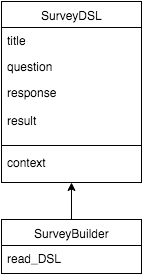

The diagram above was exported from draw.io. Its source (the exported page's mxGraphModel, read from the mxfile embedded in the PNG):
<mxGraphModel dx="1034" dy="458" grid="1" gridSize="10" guides="1" tooltips="1" connect="1" arrows="1" fold="1" page="1" pageScale="1" pageWidth="826" pageHeight="1169" background="#ffffff" math="0" shadow="0">
  <root>
    <mxCell id="0" />
    <mxCell id="1" parent="0" />
    <mxCell id="15" style="edgeStyle=orthogonalEdgeStyle;rounded=0;html=1;exitX=0.5;exitY=0;jettySize=auto;orthogonalLoop=1;entryX=0.5;entryY=1;" edge="1" parent="1" source="4" target="9">
      <mxGeometry relative="1" as="geometry">
        <mxPoint x="200" y="240" as="targetPoint" />
        <Array as="points" />
      </mxGeometry>
    </mxCell>
    <mxCell id="4" value="SurveyBuilder" style="swimlane;html=1;fontStyle=0;childLayout=stackLayout;horizontal=1;startSize=26;fillColor=none;horizontalStack=0;resizeParent=1;resizeLast=0;collapsible=1;marginBottom=0;swimlaneFillColor=#ffffff;" vertex="1" parent="1">
      <mxGeometry x="130" y="267" width="140" height="54" as="geometry" />
    </mxCell>
    <mxCell id="5" value="read_DSL" style="text;html=1;strokeColor=none;fillColor=none;align=left;verticalAlign=top;spacingLeft=4;spacingRight=4;whiteSpace=wrap;overflow=hidden;rotatable=0;points=[[0,0.5],[1,0.5]];portConstraint=eastwest;" vertex="1" parent="4">
      <mxGeometry y="26" width="140" height="26" as="geometry" />
    </mxCell>
    <mxCell id="9" value="SurveyDSL" style="swimlane;html=1;fontStyle=0;childLayout=stackLayout;horizontal=1;startSize=26;fillColor=none;horizontalStack=0;resizeParent=1;resizeLast=0;collapsible=1;marginBottom=0;swimlaneFillColor=#ffffff;" vertex="1" parent="1">
      <mxGeometry x="130" y="49" width="140" height="181" as="geometry" />
    </mxCell>
    <mxCell id="10" value="title" style="text;html=1;strokeColor=none;fillColor=none;align=left;verticalAlign=top;spacingLeft=4;spacingRight=4;whiteSpace=wrap;overflow=hidden;rotatable=0;points=[[0,0.5],[1,0.5]];portConstraint=eastwest;" vertex="1" parent="9">
      <mxGeometry y="26" width="140" height="26" as="geometry" />
    </mxCell>
    <mxCell id="11" value="question" style="text;html=1;strokeColor=none;fillColor=none;align=left;verticalAlign=top;spacingLeft=4;spacingRight=4;whiteSpace=wrap;overflow=hidden;rotatable=0;points=[[0,0.5],[1,0.5]];portConstraint=eastwest;" vertex="1" parent="9">
      <mxGeometry y="52" width="140" height="26" as="geometry" />
    </mxCell>
    <mxCell id="12" value="response&lt;br&gt;&lt;br&gt;result" style="text;html=1;strokeColor=none;fillColor=none;align=left;verticalAlign=top;spacingLeft=4;spacingRight=4;whiteSpace=wrap;overflow=hidden;rotatable=0;points=[[0,0.5],[1,0.5]];portConstraint=eastwest;" vertex="1" parent="9">
      <mxGeometry y="78" width="140" height="62" as="geometry" />
    </mxCell>
    <mxCell id="16" value="" style="line;html=1;strokeWidth=1;fillColor=none;align=left;verticalAlign=middle;spacingTop=-1;spacingLeft=3;spacingRight=3;rotatable=0;labelPosition=right;points=[];portConstraint=eastwest;" vertex="1" parent="9">
      <mxGeometry y="140" width="140" height="8" as="geometry" />
    </mxCell>
    <mxCell id="18" value="context" style="text;html=1;strokeColor=none;fillColor=none;align=left;verticalAlign=top;spacingLeft=4;spacingRight=4;whiteSpace=wrap;overflow=hidden;rotatable=0;points=[[0,0.5],[1,0.5]];portConstraint=eastwest;" vertex="1" parent="9">
      <mxGeometry y="148" width="140" height="26" as="geometry" />
    </mxCell>
  </root>
</mxGraphModel>